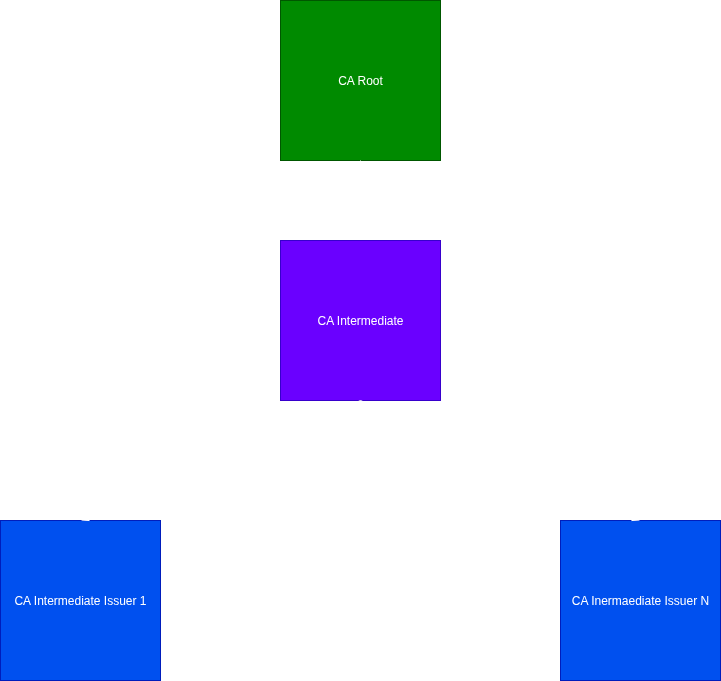

The diagram above was exported from draw.io. Its source (the exported page's mxGraphModel, read from the mxfile embedded in the PNG):
<mxGraphModel dx="1973" dy="1366" grid="1" gridSize="10" guides="1" tooltips="1" connect="1" arrows="1" fold="1" page="1" pageScale="1" pageWidth="810" pageHeight="770" math="0" shadow="0">
  <root>
    <mxCell id="0" />
    <mxCell id="1" parent="0" />
    <mxCell id="bKixoQ-Z-kELnEO883HI-1" value="CA Root" style="whiteSpace=wrap;html=1;aspect=fixed;fillStyle=solid;fillColor=#008a00;fontColor=#ffffff;strokeColor=#005700;" vertex="1" parent="1">
      <mxGeometry x="320" y="40" width="160" height="160" as="geometry" />
    </mxCell>
    <mxCell id="bKixoQ-Z-kELnEO883HI-2" value="CA Intermediate" style="whiteSpace=wrap;html=1;aspect=fixed;fillColor=#6a00ff;fontColor=#ffffff;strokeColor=#3700CC;" vertex="1" parent="1">
      <mxGeometry x="320" y="280" width="160" height="160" as="geometry" />
    </mxCell>
    <mxCell id="bKixoQ-Z-kELnEO883HI-3" value="CA Intermediate Issuer 1" style="whiteSpace=wrap;html=1;aspect=fixed;fillColor=#0050ef;fontColor=#ffffff;strokeColor=#001DBC;" vertex="1" parent="1">
      <mxGeometry x="40" y="560" width="160" height="160" as="geometry" />
    </mxCell>
    <mxCell id="bKixoQ-Z-kELnEO883HI-4" value="CA Inermaediate Issuer N" style="whiteSpace=wrap;html=1;aspect=fixed;fillColor=#0050ef;fontColor=#ffffff;strokeColor=#001DBC;" vertex="1" parent="1">
      <mxGeometry x="600" y="560" width="160" height="160" as="geometry" />
    </mxCell>
    <mxCell id="bKixoQ-Z-kELnEO883HI-5" value="" style="endArrow=none;dashed=1;html=1;dashPattern=1 3;strokeWidth=2;rounded=0;" edge="1" parent="1">
      <mxGeometry width="50" height="50" relative="1" as="geometry">
        <mxPoint x="280" y="640" as="sourcePoint" />
        <mxPoint x="520" y="640" as="targetPoint" />
      </mxGeometry>
    </mxCell>
    <mxCell id="bKixoQ-Z-kELnEO883HI-9" value="" style="endArrow=classic;html=1;rounded=0;exitX=0.5;exitY=1;exitDx=0;exitDy=0;" edge="1" parent="1" source="bKixoQ-Z-kELnEO883HI-1" target="bKixoQ-Z-kELnEO883HI-2">
      <mxGeometry width="50" height="50" relative="1" as="geometry">
        <mxPoint x="610" y="280" as="sourcePoint" />
        <mxPoint x="660" y="230" as="targetPoint" />
      </mxGeometry>
    </mxCell>
    <mxCell id="bKixoQ-Z-kELnEO883HI-10" value="" style="endArrow=classic;html=1;rounded=0;exitX=0.5;exitY=1;exitDx=0;exitDy=0;entryX=0.5;entryY=0;entryDx=0;entryDy=0;" edge="1" parent="1" source="bKixoQ-Z-kELnEO883HI-2" target="bKixoQ-Z-kELnEO883HI-3">
      <mxGeometry width="50" height="50" relative="1" as="geometry">
        <mxPoint x="440" y="600" as="sourcePoint" />
        <mxPoint x="490" y="550" as="targetPoint" />
      </mxGeometry>
    </mxCell>
    <mxCell id="bKixoQ-Z-kELnEO883HI-11" value="" style="endArrow=classic;html=1;rounded=0;exitX=0.5;exitY=1;exitDx=0;exitDy=0;entryX=0.5;entryY=0;entryDx=0;entryDy=0;" edge="1" parent="1" source="bKixoQ-Z-kELnEO883HI-2" target="bKixoQ-Z-kELnEO883HI-4">
      <mxGeometry width="50" height="50" relative="1" as="geometry">
        <mxPoint x="440" y="600" as="sourcePoint" />
        <mxPoint x="490" y="550" as="targetPoint" />
      </mxGeometry>
    </mxCell>
  </root>
</mxGraphModel>